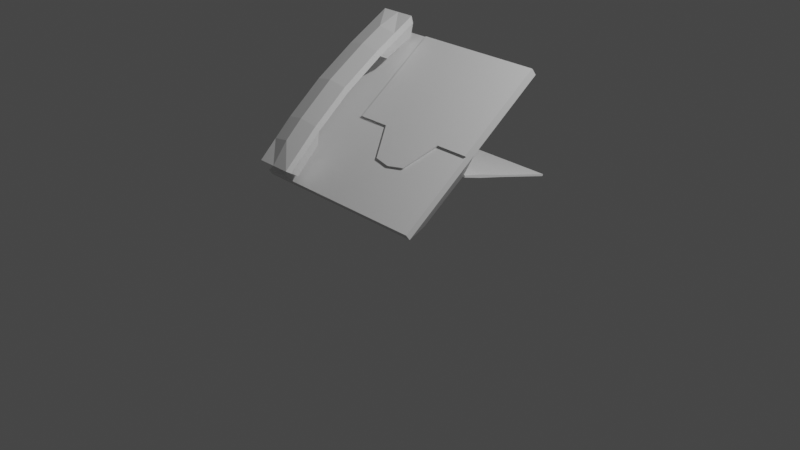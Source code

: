 # Source: ip_phone.blend  (saved by Blender 2.92.15; exported with 4.5.12 LTS)
import bpy
from mathutils import Matrix  # noqa: F401  (used for matrix-valued properties, if any)

bpy.ops.wm.read_factory_settings(use_empty=True)
scene = bpy.context.scene
scene.name = 'Scene'

# ---- collections
col_collection = bpy.data.collections.new('Collection'); scene.collection.children.link(col_collection)

# ---- materials (node trees are filled in below, after node groups)
mat_material = bpy.data.materials.new('Material')
mat_material.alpha_threshold = 0.0
mat_material.use_transparent_shadow = False
mat_material.line_color = (0.0, 0.0, 0.0, 1.0)

# ---- material node trees
mat_material.use_nodes = True; mat_material.node_tree.nodes.clear()
_N = mat_material.node_tree.nodes; _L = mat_material.node_tree.links
n0 = _N.new('ShaderNodeOutputMaterial'); n0.name = 'Material Output'; n0.location = (300, 300)
n1 = _N.new('ShaderNodeBsdfPrincipled'); n1.name = 'Principled BSDF'; n1.location = (10, 300)
n1.distribution = 'GGX'
n1.subsurface_method = 'BURLEY'
n1.inputs[2].default_value = 0.4
n1.inputs[3].default_value = 1.45
n1.inputs[27].default_value = (0.0, 0.0, 0.0, 1.0)
n1.inputs[28].default_value = 1.0
_L.new(n1.outputs[0], n0.inputs[0])
n0.is_active_output = True

# ---- world
world_world = bpy.data.worlds.new('World'); scene.world = world_world
world_world.use_nodes = True; world_world.node_tree.nodes.clear()
_N = world_world.node_tree.nodes; _L = world_world.node_tree.links
n0 = _N.new('ShaderNodeOutputWorld'); n0.name = 'World Output'; n0.location = (300, 300)
n1 = _N.new('ShaderNodeBackground'); n1.name = 'Background'; n1.location = (10, 300)
n1.inputs[0].default_value = (0.05088, 0.05088, 0.05088, 1.0)
_L.new(n1.outputs[0], n0.inputs[0])
n0.is_active_output = True
world_world.color = (0.05088, 0.05088, 0.05088)
world_world.use_sun_shadow = False
world_world.sun_shadow_jitter_overblur = 0.0

# ---- cameras
cam_camera = bpy.data.cameras.new('Camera')
cam_camera.clip_end = 100.0
cam_camera.ortho_scale = 7.314

# ---- lights
light_light = bpy.data.lights.new('Light', 'POINT')
light_light.transmission_factor = 0.0
light_light.energy = 1000.0
light_light.shadow_soft_size = 0.1
light_light.shadow_maximum_resolution = 0.006
light_light.use_absolute_resolution = True

# ---- meshes
me_cube = bpy.data.meshes.new('Cube')
me_cube.from_pydata([(1.0, 0.8127, 1.583), (1.0, 0.0, 1.0), (1.0, -0.8127, 0.4173), (-0.4098, 0.0, 1.0), (-1.0, 0.8127, 1.583), (-0.4098, 0.8127, 1.583), (-1.0, -0.8127, 0.4173), (-0.4098, -0.8127, 0.4173), (-1.0, 0.0, 1.0), (0.8543, 0.01556, 0.7406), (0.8543, -0.4869, 0.3866), (-0.4972, 0.01556, 0.7406), (-0.8295, 0.8283, 1.323), (-0.4972, 0.8283, 1.323), (-0.8295, -0.4869, 0.3866), (-0.4098, -0.4869, 0.3866), (-0.8295, 0.01556, 0.7406), (1.0, 0.7695, 1.643), (1.0, -0.04319, 1.06), (1.0, -0.8559, 0.4776), (-0.4098, -0.04319, 1.06), (-1.0, 0.7695, 1.643), (-0.4098, 0.7695, 1.643), (-1.0, -0.8559, 0.4776), (-0.4098, -0.8559, 0.4776), (-1.0, -0.04319, 1.06), (-0.509, -0.2091, 1.266), (-0.9009, 0.6715, 1.79), (-0.509, 0.6715, 1.79), (-0.9009, -0.9539, 0.6245), (-0.509, -0.9539, 0.6245), (-0.9009, -0.2091, 1.266), (-0.9009, -0.5909, 0.9593), (-0.509, -0.5909, 0.9593), (-0.509, 0.2218, 1.542), (-0.9009, 0.2218, 1.542), (-0.859, -0.8374, 0.5495), (-0.5508, -0.8374, 0.5495), (-0.859, -0.5784, 0.7992), (-0.5508, -0.5784, 0.7992), (-0.859, 0.6795, 1.631), (-0.5508, 0.6795, 1.631), (-0.5508, 0.3526, 1.478), (-0.859, 0.3526, 1.478), (-0.9009, 0.65, 1.868), (-0.9009, 0.1775, 1.604), (-0.509, 0.1775, 1.604), (-0.509, 0.65, 1.868), (-0.9009, -0.6352, 1.021), (-0.9009, -1.015, 0.6634), (-0.9009, -0.2533, 1.327), (-0.509, -1.015, 0.6634), (-0.509, -0.6352, 1.021), (-0.509, -0.2533, 1.327), (0.8542, 1.189, 0.3857), (-0.8294, 1.189, 0.3857), (0.8542, 0.03697, 0.7212), (-0.8294, 0.03697, 0.7212), (-0.8294, 1.195, 0.4056), (0.8542, 1.195, 0.4056), (0.8542, 0.04293, 0.741), (-0.8294, 0.04293, 0.741), (0.8542, 0.5511, 0.5702), (0.8542, 0.5571, 0.5901), (-0.8294, 0.5511, 0.5702), (-0.8294, 0.5571, 0.5901), (-0.8294, 0.2622, 0.6495), (-0.8294, 0.2751, 0.6803), (0.8542, 0.2622, 0.6495), (0.8542, 0.2751, 0.6803), (0.2951, 0.0, 1.0), (0.2951, -0.8127, 0.4173), (0.2951, 0.8127, 1.583), (0.2222, 0.01556, 0.7406), (0.2222, -0.4869, 0.3866), (0.2951, -0.8559, 0.4776), (0.2951, 0.7695, 1.643), (0.6475, 0.0, 1.0), (0.6475, 0.8127, 1.583), (0.5383, 0.01556, 0.7406), (0.6475, 0.7695, 1.643), (0.6475, -0.8127, 0.4173), (0.5383, -0.4869, 0.3866), (0.6475, -0.8559, 0.4776), (-0.05738, -0.8127, 0.4173), (-0.09379, -0.4869, 0.3866), (-0.05738, -0.8559, 0.4776), (-0.05738, 0.0, 1.0), (-0.05738, 0.8127, 1.583), (-0.09379, 0.01556, 0.7406), (-0.05738, 0.7695, 1.643), (0.1189, 0.0, 1.0), (0.1189, 0.8127, 1.583), (0.06423, 0.01556, 0.7406), (0.1189, 0.7695, 1.643), (0.1189, -0.8127, 0.4173), (0.06423, -0.4869, 0.3866), (0.1189, -0.8559, 0.4776), (0.4713, -0.8127, 0.4173), (0.3803, -0.4869, 0.3866), (0.4713, -0.8559, 0.4776), (0.4713, 0.0, 1.0), (0.4713, 0.8127, 1.583), (0.3803, 0.01556, 0.7406), (0.4713, 0.7695, 1.643), (1.0, -0.0645, 0.9538), (-1.0, -0.0645, 0.9538), (-0.4098, -0.02431, 0.7125), (0.8543, -0.02431, 0.7125), (-0.8295, -0.02431, 0.7125), (1.0, -0.1077, 1.014), (-1.0, -0.1077, 1.014), (-0.4098, -0.1077, 1.014), (0.2951, -0.4184, 0.7912), (0.2222, -0.02431, 0.7125), (0.5383, -0.02431, 0.7125), (0.6475, -0.1077, 1.014), (-0.05738, -0.1077, 1.014), (-0.09379, -0.02431, 0.7125), (0.06423, -0.02431, 0.7125), (0.1189, -0.393, 0.8094), (0.4713, -0.3867, 0.814), (0.3803, -0.02431, 0.7125), (1.0, 0.7558, 1.657), (1.0, -0.05686, 1.074), (-0.4098, -0.05686, 1.074), (-0.4098, 0.7558, 1.657), (0.2951, -0.05686, 1.074), (0.2951, 0.7558, 1.657), (0.6475, -0.05686, 1.074), (0.6475, 0.7558, 1.657), (-0.05738, -0.05686, 1.074), (-0.05738, 0.7558, 1.657), (0.1189, -0.05686, 1.074), (0.1189, 0.7558, 1.657), (0.4713, -0.05686, 1.074), (0.4713, 0.7558, 1.657), (1.0, -0.1214, 1.028), (-0.4098, -0.1214, 1.028), (0.2951, -0.4321, 0.8049), (0.6475, -0.1214, 1.028), (-0.05738, -0.1214, 1.028), (0.1189, -0.4067, 0.8231), (0.4713, -0.4004, 0.8276), (-0.7049, 0.6715, 1.79), (-0.7049, -0.9539, 0.6245), (-0.7049, -0.2091, 1.266), (-0.7049, -0.5909, 0.9593), (-0.7049, 0.2218, 1.542), (-0.7049, -0.8374, 0.5495), (-0.7049, -0.5784, 0.7992), (-0.7049, 0.6795, 1.631), (-0.7049, 0.3526, 1.478), (-0.7049, -1.015, 0.6634), (-0.7049, 0.65, 1.868), (-0.7049, 0.1618, 1.643), (-0.7049, -0.2691, 1.367), (-0.7049, -0.6509, 1.06), (-0.9009, 0.4467, 1.666), (-0.509, 0.4467, 1.666), (-0.859, 0.516, 1.555), (-0.5508, 0.516, 1.555), (-0.509, 0.4137, 1.736), (-0.9009, 0.4137, 1.736), (-0.7049, 0.398, 1.775), (-0.7049, 0.516, 1.555), (-0.509, -0.7724, 0.7919), (-0.9009, -0.7724, 0.7919), (-0.5508, -0.7079, 0.6744), (-0.859, -0.7079, 0.6744), (-0.509, -0.8252, 0.8421), (-0.9009, -0.8252, 0.8421), (-0.7049, -0.8409, 0.8815), (-0.7049, -0.7079, 0.6744)], [], [(87, 3, 11, 89), (1, 0, 17, 18), (6, 7, 15, 14), (107, 109, 14, 15), (3, 5, 13, 11), (118, 107, 15, 85), (13, 12, 16, 11), (106, 6, 14, 109), (4, 8, 16, 12), (105, 1, 9, 108), (5, 4, 12, 13), (81, 2, 10, 82), (7, 6, 23, 24), (88, 5, 22, 90), (84, 7, 24, 86), (104, 76, 128, 136), (18, 17, 123, 124), (25, 21, 22, 20), (111, 25, 20, 112), (106, 8, 25, 111), (8, 4, 21, 25), (105, 2, 19, 110), (4, 5, 22, 21), (159, 28, 41, 161), (147, 33, 26, 146), (147, 32, 38, 150), (146, 26, 34, 148), (173, 168, 39, 150), (167, 29, 36, 169), (166, 33, 39, 168), (145, 30, 37, 149), (165, 161, 41, 151), (144, 27, 40, 151), (158, 35, 43, 160), (148, 34, 42, 152), (34, 26, 53, 46), (166, 30, 51, 170), (26, 33, 52, 53), (145, 29, 49, 153), (31, 35, 45, 50), (32, 31, 50, 48), (167, 32, 48, 171), (144, 28, 47, 154), (159, 34, 46, 162), (158, 27, 44, 163), (164, 162, 46, 155), (156, 50, 45, 155), (157, 48, 50, 156), (172, 171, 48, 157), (64, 55, 54, 62), (65, 63, 59, 58), (54, 55, 58, 59), (57, 56, 60, 61), (62, 54, 59, 63), (66, 57, 61, 67), (55, 64, 65, 58), (68, 62, 63, 69), (67, 69, 63, 65), (66, 64, 62, 68), (57, 66, 68, 56), (61, 60, 69, 67), (56, 68, 69, 60), (64, 66, 67, 65), (90, 22, 126, 132), (76, 94, 134, 128), (98, 71, 75, 100), (102, 72, 76, 104), (95, 71, 74, 96), (122, 114, 74, 99), (101, 70, 73, 103), (1, 77, 79, 9), (108, 115, 82, 10), (0, 78, 80, 17), (2, 81, 83, 19), (120, 117, 141, 142), (17, 80, 130, 123), (98, 81, 82, 99), (7, 84, 85, 15), (18, 110, 137, 124), (113, 120, 142, 139), (95, 84, 86, 97), (92, 88, 90, 94), (119, 118, 85, 96), (91, 87, 89, 93), (70, 91, 93, 73), (114, 119, 96, 74), (72, 92, 94, 76), (71, 95, 97, 75), (121, 113, 139, 143), (84, 95, 96, 85), (94, 90, 132, 134), (71, 98, 99, 74), (22, 20, 125, 126), (77, 101, 103, 79), (115, 122, 99, 82), (78, 102, 104, 80), (81, 98, 100, 83), (80, 104, 136, 130), (79, 103, 122, 115), (75, 113, 121, 100), (86, 117, 120, 97), (73, 93, 119, 114), (93, 89, 118, 119), (24, 112, 117, 86), (100, 121, 116, 83), (9, 79, 115, 108), (103, 73, 114, 122), (97, 120, 113, 75), (1, 105, 110, 18), (6, 106, 111, 23), (23, 111, 112, 24), (83, 116, 110, 19), (2, 105, 108, 10), (8, 106, 109, 16), (89, 11, 107, 118), (11, 16, 109, 107), (132, 126, 125, 131), (140, 129, 124, 137), (142, 133, 127, 139), (136, 128, 127, 135), (123, 130, 129, 124), (143, 135, 129, 140), (138, 125, 131, 141), (134, 132, 131, 133), (128, 134, 133, 127), (141, 131, 133, 142), (139, 127, 135, 143), (130, 136, 135, 129), (112, 20, 125, 138), (117, 112, 138, 141), (110, 116, 140, 137), (116, 121, 143, 140), (170, 172, 157, 52), (52, 157, 156, 53), (53, 156, 155, 46), (163, 164, 155, 45), (27, 144, 154, 44), (30, 145, 153, 51), (35, 148, 152, 43), (28, 144, 151, 41), (160, 165, 151, 40), (29, 145, 149, 36), (169, 173, 150, 38), (31, 146, 148, 35), (33, 147, 150, 39), (32, 147, 146, 31), (43, 152, 165, 160), (44, 154, 164, 163), (154, 47, 162, 164), (35, 158, 163, 45), (28, 159, 162, 47), (27, 158, 160, 40), (152, 42, 161, 165), (34, 159, 161, 42), (36, 149, 173, 169), (51, 153, 172, 170), (153, 49, 171, 172), (29, 167, 171, 49), (33, 166, 170, 52), (30, 166, 168, 37), (32, 167, 169, 38), (149, 37, 168, 173)])
_uv = me_cube.uv_layers.new(name='UVMap')
_uv.uv.foreach_set('vector', [0.7572, 0.625, 0.8012, 0.625, 0.8121, 0.625, 0.7617, 0.625, 0.0, 0.0, 0.0, 0.0, 0.0, 0.0, 0.0, 0.0, 0.0, 0.0, 0.0, 0.0, 0.0, 0.0, 0.0, 0.0, 0.8012, 0.6349, 0.8537, 0.6349, 0.8537, 0.75, 0.8012, 0.75, 0.8012, 0.625, 0.8012, 0.5, 0.8121, 0.5, 0.8121, 0.625, 0.7617, 0.6349, 0.8012, 0.6349, 0.8012, 0.75, 0.7617, 0.75, 0.8121, 0.5, 0.8537, 0.5, 0.8537, 0.625, 0.8121, 0.625, 0.0, 0.0, 0.0, 0.0, 0.0, 0.0, 0.0, 0.0, 0.0, 0.0, 0.0, 0.0, 0.0, 0.0, 0.0, 0.0, 0.0, 0.0, 0.0, 0.0, 0.0, 0.0, 0.0, 0.0, 0.0, 0.0, 0.0, 0.0, 0.0, 0.0, 0.0, 0.0, 0.0, 0.0, 0.0, 0.0, 0.0, 0.0, 0.0, 0.0, 0.0, 0.0, 0.0, 0.0, 0.0, 0.0, 0.0, 0.0, 0.0, 0.0, 0.0, 0.0, 0.0, 0.0, 0.0, 0.0, 0.0, 0.0, 0.0, 0.0, 0.0, 0.0, 0.0, 0.0, 0.0, 0.0, 0.0, 0.0, 0.0, 0.0, 0.0, 0.0, 0.0, 0.0, 0.0, 0.0, 0.0, 0.0, 0.0, 0.0, 0.0, 0.0, 0.0, 0.0, 0.0, 0.0, 0.0, 0.0, 0.0, 0.0, 0.0, 0.0, 0.0, 0.0, 0.0, 0.0, 0.0, 0.0, 0.0, 0.0, 0.0, 0.0, 0.0, 0.0, 0.0, 0.0, 0.0, 0.0, 0.0, 0.0, 0.0, 0.0, 0.0, 0.0, 0.0, 0.0, 0.0, 0.0, 0.0, 0.0, 0.0, 0.0, 0.0, 0.0, 0.0, 0.0, 0.0, 0.0, 0.0, 0.0, 0.0, 0.0, 0.0, 0.0, 0.0, 0.0, 0.0, 0.0, 0.0, 0.0, 0.0, 0.0, 0.0, 0.0, 0.0, 0.0, 0.0, 0.0, 0.0, 0.0, 0.0, 0.0, 0.0, 0.0, 0.0, 0.0, 0.0, 0.0, 0.0, 0.0, 0.0, 0.0, 0.0, 0.0, 0.0, 0.0, 0.0, 0.0, 0.0, 0.0, 0.0, 0.0, 0.0, 0.0, 0.0, 0.0, 0.0, 0.0, 0.0, 0.0, 0.0, 0.0, 0.0, 0.0, 0.0, 0.0, 0.0, 0.0, 0.0, 0.0, 0.0, 0.0, 0.0, 0.0, 0.0, 0.0, 0.0, 0.0, 0.0, 0.0, 0.0, 0.0, 0.0, 0.0, 0.0, 0.0, 0.0, 0.0, 0.0, 0.0, 0.0, 0.0, 0.0, 0.0, 0.0, 0.0, 0.0, 0.0, 0.0, 0.0, 0.0, 0.0, 0.0, 0.0, 0.0, 0.0, 0.0, 0.0, 0.0, 0.0, 0.0, 0.0, 0.0, 0.0, 0.0, 0.0, 0.0, 0.0, 0.0, 0.0, 0.0, 0.0, 0.0, 0.0, 0.0, 0.0, 0.0, 0.0, 0.0, 0.0, 0.0, 0.0, 0.0, 0.0, 0.0, 0.0, 0.0, 0.0, 0.0, 0.0, 0.0, 0.0, 0.0, 0.0, 0.0, 0.0, 0.0, 0.0, 0.0, 0.0, 0.0, 0.0, 0.0, 0.0, 0.0, 0.0, 0.0, 0.0, 0.0, 0.0, 0.0, 0.0, 0.0, 0.0, 0.0, 0.0, 0.0, 0.0, 0.0, 0.0, 0.0, 0.0, 0.0, 0.0, 0.0, 0.0, 0.0, 0.0, 0.0, 0.0, 0.0, 0.0, 0.0, 0.0, 0.0, 0.0, 0.0, 0.0, 0.0, 0.0, 0.0, 0.0, 0.0, 0.0, 0.0, 0.0, 0.0, 0.0, 0.0, 0.0, 0.0, 0.0, 0.0, 0.0, 0.0, 0.0, 0.0, 0.0, 0.0, 0.0, 0.0, 0.0, 0.0, 0.0, 0.0, 0.0, 0.8012, 0.625, 0.8012, 0.625, 0.625, 0.625, 0.625, 0.625, 0.8012, 0.625, 0.625, 0.625, 0.625, 0.625, 0.8012, 0.625, 0.625, 0.625, 0.8012, 0.625, 0.8012, 0.625, 0.625, 0.625, 0.8012, 0.625, 0.625, 0.625, 0.625, 0.625, 0.8012, 0.625, 0.625, 0.625, 0.625, 0.625, 0.625, 0.625, 0.625, 0.625, 0.8012, 0.625, 0.8012, 0.625, 0.8012, 0.625, 0.8012, 0.625, 0.8012, 0.625, 0.8012, 0.625, 0.8012, 0.625, 0.8012, 0.625, 0.625, 0.625, 0.625, 0.625, 0.625, 0.625, 0.625, 0.625, 0.8012, 0.625, 0.625, 0.625, 0.625, 0.625, 0.8012, 0.625, 0.8012, 0.625, 0.8012, 0.625, 0.625, 0.625, 0.625, 0.625, 0.8012, 0.625, 0.8012, 0.625, 0.625, 0.625, 0.625, 0.625, 0.8012, 0.625, 0.625, 0.625, 0.625, 0.625, 0.8012, 0.625, 0.625, 0.625, 0.625, 0.625, 0.625, 0.625, 0.625, 0.625, 0.8012, 0.625, 0.8012, 0.625, 0.8012, 0.625, 0.8012, 0.625, 0.0, 0.0, 0.0, 0.0, 0.0, 0.0, 0.0, 0.0, 0.0, 0.0, 0.0, 0.0, 0.0, 0.0, 0.0, 0.0, 0.0, 0.0, 0.0, 0.0, 0.0, 0.0, 0.0, 0.0, 0.0, 0.0, 0.0, 0.0, 0.0, 0.0, 0.0, 0.0, 0.0, 0.0, 0.0, 0.0, 0.0, 0.0, 0.0, 0.0, 0.7025, 0.6349, 0.7222, 0.6349, 0.7222, 0.75, 0.7025, 0.75, 0.6911, 0.625, 0.7131, 0.625, 0.7222, 0.625, 0.7025, 0.625, 0.625, 0.625, 0.6691, 0.625, 0.6827, 0.625, 0.6432, 0.625, 0.6432, 0.6349, 0.6827, 0.6349, 0.6827, 0.75, 0.6432, 0.75, 0.0, 0.0, 0.0, 0.0, 0.0, 0.0, 0.0, 0.0, 0.0, 0.0, 0.0, 0.0, 0.0, 0.0, 0.0, 0.0, 0.0, 0.0, 0.0, 0.0, 0.0, 0.0, 0.0, 0.0, 0.0, 0.0, 0.0, 0.0, 0.0, 0.0, 0.0, 0.0, 0.0, 0.0, 0.0, 0.0, 0.0, 0.0, 0.0, 0.0, 0.0, 0.0, 0.0, 0.0, 0.0, 0.0, 0.0, 0.0, 0.0, 0.0, 0.0, 0.0, 0.0, 0.0, 0.0, 0.0, 0.0, 0.0, 0.0, 0.0, 0.0, 0.0, 0.0, 0.0, 0.0, 0.0, 0.0, 0.0, 0.0, 0.0, 0.0, 0.0, 0.0, 0.0, 0.0, 0.0, 0.0, 0.0, 0.0, 0.0, 0.742, 0.6349, 0.7617, 0.6349, 0.7617, 0.75, 0.742, 0.75, 0.7351, 0.625, 0.7572, 0.625, 0.7617, 0.625, 0.742, 0.625, 0.7131, 0.625, 0.7351, 0.625, 0.742, 0.625, 0.7222, 0.625, 0.7222, 0.6349, 0.742, 0.6349, 0.742, 0.75, 0.7222, 0.75, 0.0, 0.0, 0.0, 0.0, 0.0, 0.0, 0.0, 0.0, 0.0, 0.0, 0.0, 0.0, 0.0, 0.0, 0.0, 0.0, 0.0, 0.0, 0.0, 0.0, 0.0, 0.0, 0.0, 0.0, 0.0, 0.0, 0.0, 0.0, 0.0, 0.0, 0.0, 0.0, 0.0, 0.0, 0.0, 0.0, 0.0, 0.0, 0.0, 0.0, 0.0, 0.0, 0.0, 0.0, 0.0, 0.0, 0.0, 0.0, 0.0, 0.0, 0.0, 0.0, 0.0, 0.0, 0.0, 0.0, 0.6691, 0.625, 0.6911, 0.625, 0.7025, 0.625, 0.6827, 0.625, 0.6827, 0.6349, 0.7025, 0.6349, 0.7025, 0.75, 0.6827, 0.75, 0.0, 0.0, 0.0, 0.0, 0.0, 0.0, 0.0, 0.0, 0.0, 0.0, 0.0, 0.0, 0.0, 0.0, 0.0, 0.0, 0.0, 0.0, 0.0, 0.0, 0.0, 0.0, 0.0, 0.0, 0.6827, 0.625, 0.7025, 0.625, 0.7025, 0.6349, 0.6827, 0.6349, 0.0, 0.0, 0.0, 0.0, 0.0, 0.0, 0.0, 0.0, 0.0, 0.0, 0.0, 0.0, 0.0, 0.0, 0.0, 0.0, 0.7222, 0.625, 0.742, 0.625, 0.742, 0.6349, 0.7222, 0.6349, 0.742, 0.625, 0.7617, 0.625, 0.7617, 0.6349, 0.742, 0.6349, 0.0, 0.0, 0.0, 0.0, 0.0, 0.0, 0.0, 0.0, 0.0, 0.0, 0.0, 0.0, 0.0, 0.0, 0.0, 0.0, 0.6432, 0.625, 0.6827, 0.625, 0.6827, 0.6349, 0.6432, 0.6349, 0.7025, 0.625, 0.7222, 0.625, 0.7222, 0.6349, 0.7025, 0.6349, 0.0, 0.0, 0.0, 0.0, 0.0, 0.0, 0.0, 0.0, 0.0, 0.0, 0.0, 0.0, 0.0, 0.0, 0.0, 0.0, 0.0, 0.0, 0.0, 0.0, 0.0, 0.0, 0.0, 0.0, 0.0, 0.0, 0.0, 0.0, 0.0, 0.0, 0.0, 0.0, 0.0, 0.0, 0.0, 0.0, 0.0, 0.0, 0.0, 0.0, 0.0, 0.0, 0.0, 0.0, 0.0, 0.0, 0.0, 0.0, 0.0, 0.0, 0.0, 0.0, 0.0, 0.0, 0.0, 0.0, 0.7617, 0.625, 0.8121, 0.625, 0.8012, 0.6349, 0.7617, 0.6349, 0.8121, 0.625, 0.8537, 0.625, 0.8537, 0.6349, 0.8012, 0.6349, 0.7572, 0.5, 0.8012, 0.5, 0.8012, 0.625, 0.7572, 0.625, 0.0, 0.0, 0.0, 0.0, 0.0, 0.0, 0.0, 0.0, 0.0, 0.0, 0.0, 0.0, 0.0, 0.0, 0.0, 0.0, 0.6911, 0.5, 0.7131, 0.5, 0.7131, 0.625, 0.6911, 0.625, 0.625, 0.5, 0.6691, 0.5, 0.6691, 0.625, 0.625, 0.625, 0.0, 0.0, 0.0, 0.0, 0.0, 0.0, 0.0, 0.0, 0.0, 0.0, 0.0, 0.0, 0.0, 0.0, 0.0, 0.0, 0.7351, 0.5, 0.7572, 0.5, 0.7572, 0.625, 0.7351, 0.625, 0.7131, 0.5, 0.7351, 0.5, 0.7351, 0.625, 0.7131, 0.625, 0.0, 0.0, 0.0, 0.0, 0.0, 0.0, 0.0, 0.0, 0.0, 0.0, 0.0, 0.0, 0.0, 0.0, 0.0, 0.0, 0.6691, 0.5, 0.6911, 0.5, 0.6911, 0.625, 0.6691, 0.625, 0.0, 0.0, 0.0, 0.0, 0.0, 0.0, 0.0, 0.0, 0.0, 0.0, 0.0, 0.0, 0.0, 0.0, 0.0, 0.0, 0.0, 0.0, 0.0, 0.0, 0.0, 0.0, 0.0, 0.0, 0.0, 0.0, 0.0, 0.0, 0.0, 0.0, 0.0, 0.0, 0.0, 0.0, 0.0, 0.0, 0.0, 0.0, 0.0, 0.0, 0.0, 0.0, 0.0, 0.0, 0.0, 0.0, 0.0, 0.0, 0.0, 0.0, 0.0, 0.0, 0.0, 0.0, 0.0, 0.0, 0.0, 0.0, 0.0, 0.0, 0.0, 0.0, 0.0, 0.0, 0.0, 0.0, 0.0, 0.0, 0.0, 0.0, 0.0, 0.0, 0.0, 0.0, 0.0, 0.0, 0.0, 0.0, 0.0, 0.0, 0.0, 0.0, 0.0, 0.0, 0.0, 0.0, 0.0, 0.0, 0.0, 0.0, 0.0, 0.0, 0.0, 0.0, 0.0, 0.0, 0.0, 0.0, 0.0, 0.0, 0.0, 0.0, 0.0, 0.0, 0.0, 0.0, 0.0, 0.0, 0.0, 0.0, 0.0, 0.0, 0.0, 0.0, 0.0, 0.0, 0.0, 0.0, 0.0, 0.0, 0.0, 0.0, 0.0, 0.0, 0.0, 0.0, 0.0, 0.0, 0.0, 0.0, 0.0, 0.0, 0.0, 0.0, 0.0, 0.0, 0.0, 0.0, 0.0, 0.0, 0.0, 0.0, 0.0, 0.0, 0.0, 0.0, 0.0, 0.0, 0.0, 0.0, 0.0, 0.0, 0.0, 0.0, 0.0, 0.0, 0.0, 0.0, 0.0, 0.0, 0.0, 0.0, 0.0, 0.0, 0.0, 0.0, 0.0, 0.0, 0.0, 0.0, 0.0, 0.0, 0.0, 0.0, 0.0, 0.0, 0.0, 0.0, 0.0, 0.0, 0.0, 0.0, 0.0, 0.0, 0.0, 0.0, 0.0, 0.0, 0.0, 0.0, 0.0, 0.0, 0.0, 0.0, 0.0, 0.0, 0.0, 0.0, 0.0, 0.0, 0.0, 0.0, 0.0, 0.0, 0.0, 0.0, 0.0, 0.0, 0.0, 0.0, 0.0, 0.0, 0.0, 0.0, 0.0, 0.0, 0.0, 0.0, 0.0, 0.0, 0.0, 0.0, 0.0, 0.0, 0.0, 0.0, 0.0, 0.0, 0.0, 0.0, 0.0, 0.0, 0.0, 0.0, 0.0, 0.0, 0.0, 0.0, 0.0, 0.0, 0.0, 0.0, 0.0, 0.0, 0.0, 0.0, 0.0, 0.0, 0.0, 0.0, 0.0, 0.0, 0.0, 0.0, 0.0, 0.0, 0.0, 0.0, 0.0, 0.0, 0.0, 0.0, 0.0, 0.0, 0.0, 0.0, 0.0, 0.0, 0.0, 0.0, 0.0, 0.0])
me_cube.materials.append(mat_material)
me_cube.use_remesh_preserve_volume = False
me_cube.use_remesh_preserve_attributes = False
me_cube.use_mirror_vertex_groups = False
me_cube.update()

# ---- objects
ob_cube = bpy.data.objects.new('Cube', me_cube)
ob_light = bpy.data.objects.new('Light', light_light)
ob_camera = bpy.data.objects.new('Camera', cam_camera)

# ---- transforms, parenting, visibility, modifiers, constraints
ob_cube.location = (0.0, 0.0, 0.0)
ob_cube.lock_rotations_4d = False
ob_cube.empty_display_type = 'ARROWS'
ob_cube.lineart.crease_threshold = 0.0
ob_light.location = (4.076, 1.005, 5.904)
ob_light.rotation_euler = (0.6503, 0.05522, 1.866)
ob_light.lock_rotations_4d = False
ob_light.empty_display_type = 'ARROWS'
ob_light.color = (0.0, 0.0, 0.0, 0.0)
ob_light.lineart.crease_threshold = 0.0
ob_camera.location = (7.359, -6.926, 4.958)
ob_camera.rotation_euler = (1.109, 0.0, 0.8149)
ob_camera.lock_rotations_4d = False
ob_camera.empty_display_type = 'ARROWS'
ob_camera.color = (0.0, 0.0, 0.0, 0.0)
ob_camera.display_type = 'WIRE'
ob_camera.lineart.crease_threshold = 0.0

# ---- collection membership
col_collection.objects.link(ob_cube)
col_collection.objects.link(ob_light)
col_collection.objects.link(ob_camera)

# ---- scene / render settings (as saved in the file)
scene.camera = ob_camera
scene.frame_start = 1; scene.frame_end = 250; scene.frame_set(22)
scene.render.engine = 'BLENDER_EEVEE_NEXT'
scene.cycles.use_denoising = False
scene.cycles.samples = 128
scene.cycles.sampling_pattern = 'TABULATED_SOBOL'
scene.cycles.use_adaptive_sampling = False
scene.cycles.use_light_tree = False
scene.view_settings.view_transform = 'Filmic'
bpy.context.view_layer.update()

